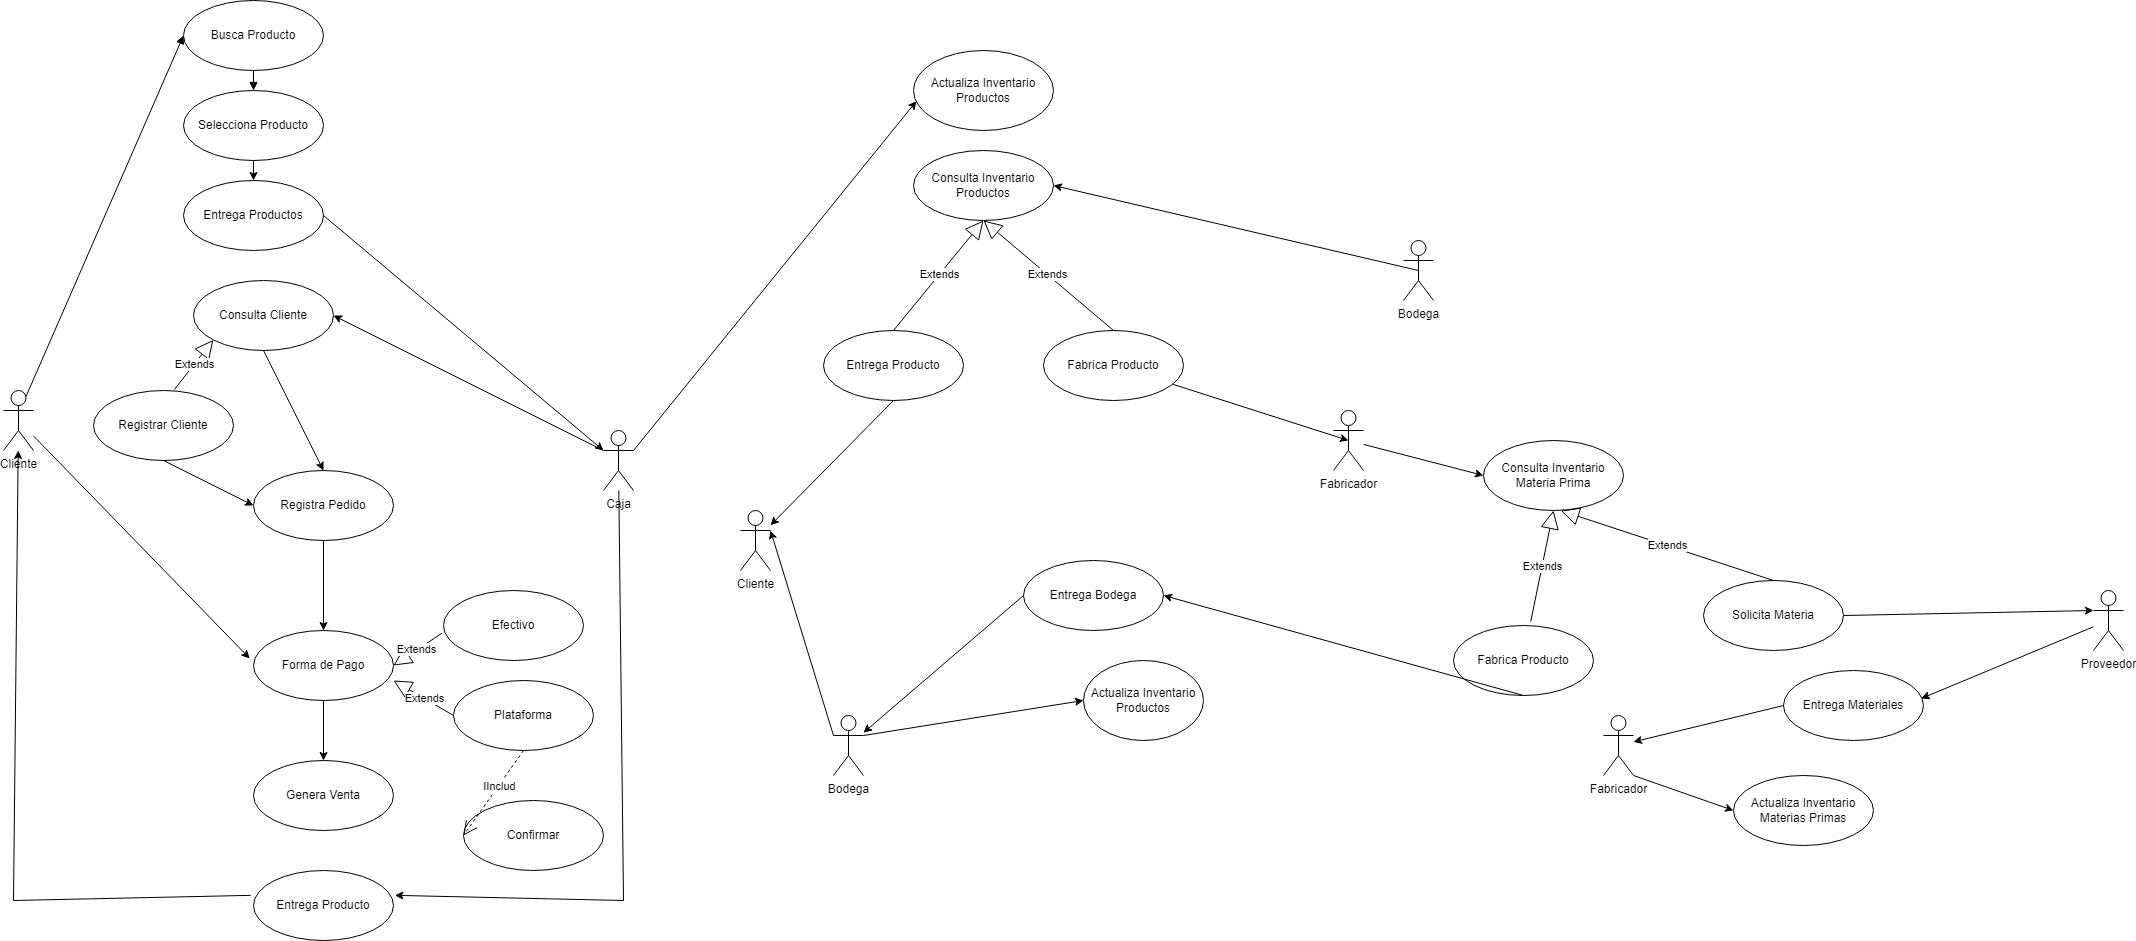

The diagram above was exported from draw.io. Its source (the exported page's mxGraphModel, read from the mxfile embedded in the PNG):
<mxGraphModel dx="2844" dy="1474" grid="1" gridSize="10" guides="1" tooltips="1" connect="1" arrows="1" fold="1" page="1" pageScale="1" pageWidth="827" pageHeight="1169" math="0" shadow="0">
  <root>
    <mxCell id="0" />
    <mxCell id="1" parent="0" />
    <mxCell id="sgRY6oTmclOUkcROa5n--117" value="Cliente" style="shape=umlActor;verticalLabelPosition=bottom;verticalAlign=top;html=1;outlineConnect=0;" parent="1" vertex="1">
      <mxGeometry x="60" y="450" width="30" height="60" as="geometry" />
    </mxCell>
    <mxCell id="sgRY6oTmclOUkcROa5n--118" value="Busca Producto" style="ellipse;whiteSpace=wrap;html=1;" parent="1" vertex="1">
      <mxGeometry x="240" y="60" width="140" height="70" as="geometry" />
    </mxCell>
    <mxCell id="sgRY6oTmclOUkcROa5n--119" value="" style="html=1;verticalAlign=bottom;labelBackgroundColor=none;endArrow=block;endFill=1;rounded=0;entryX=0;entryY=0.5;entryDx=0;entryDy=0;exitX=0.75;exitY=0.1;exitDx=0;exitDy=0;exitPerimeter=0;" parent="1" source="sgRY6oTmclOUkcROa5n--117" target="sgRY6oTmclOUkcROa5n--118" edge="1">
      <mxGeometry width="160" relative="1" as="geometry">
        <mxPoint x="140" y="160" as="sourcePoint" />
        <mxPoint x="340" y="420" as="targetPoint" />
      </mxGeometry>
    </mxCell>
    <mxCell id="sgRY6oTmclOUkcROa5n--120" value="Selecciona Producto" style="ellipse;whiteSpace=wrap;html=1;" parent="1" vertex="1">
      <mxGeometry x="240" y="150" width="140" height="70" as="geometry" />
    </mxCell>
    <mxCell id="sgRY6oTmclOUkcROa5n--121" value="" style="html=1;verticalAlign=bottom;labelBackgroundColor=none;endArrow=block;endFill=1;rounded=0;exitX=0.5;exitY=1;exitDx=0;exitDy=0;entryX=0.5;entryY=0;entryDx=0;entryDy=0;" parent="1" source="sgRY6oTmclOUkcROa5n--118" target="sgRY6oTmclOUkcROa5n--120" edge="1">
      <mxGeometry width="160" relative="1" as="geometry">
        <mxPoint x="220" y="250" as="sourcePoint" />
        <mxPoint x="340" y="420" as="targetPoint" />
      </mxGeometry>
    </mxCell>
    <mxCell id="sgRY6oTmclOUkcROa5n--122" value="Entrega Productos" style="ellipse;whiteSpace=wrap;html=1;" parent="1" vertex="1">
      <mxGeometry x="240" y="240" width="140" height="70" as="geometry" />
    </mxCell>
    <mxCell id="sgRY6oTmclOUkcROa5n--125" value="" style="endArrow=classic;html=1;rounded=0;exitX=0.5;exitY=1;exitDx=0;exitDy=0;" parent="1" source="sgRY6oTmclOUkcROa5n--120" target="sgRY6oTmclOUkcROa5n--122" edge="1">
      <mxGeometry width="50" height="50" relative="1" as="geometry">
        <mxPoint x="230" y="450" as="sourcePoint" />
        <mxPoint x="280" y="400" as="targetPoint" />
      </mxGeometry>
    </mxCell>
    <mxCell id="sgRY6oTmclOUkcROa5n--126" value="Caja" style="shape=umlActor;verticalLabelPosition=bottom;verticalAlign=top;html=1;outlineConnect=0;" parent="1" vertex="1">
      <mxGeometry x="660" y="490" width="30" height="60" as="geometry" />
    </mxCell>
    <mxCell id="sgRY6oTmclOUkcROa5n--127" value="" style="endArrow=classic;html=1;rounded=0;exitX=1;exitY=0.5;exitDx=0;exitDy=0;entryX=0;entryY=0.3333333333333333;entryDx=0;entryDy=0;entryPerimeter=0;" parent="1" source="sgRY6oTmclOUkcROa5n--122" target="sgRY6oTmclOUkcROa5n--126" edge="1">
      <mxGeometry width="50" height="50" relative="1" as="geometry">
        <mxPoint x="230" y="450" as="sourcePoint" />
        <mxPoint x="280" y="400" as="targetPoint" />
      </mxGeometry>
    </mxCell>
    <mxCell id="sgRY6oTmclOUkcROa5n--128" value="Consulta Cliente" style="ellipse;whiteSpace=wrap;html=1;" parent="1" vertex="1">
      <mxGeometry x="250" y="340" width="140" height="70" as="geometry" />
    </mxCell>
    <mxCell id="sgRY6oTmclOUkcROa5n--129" value="" style="endArrow=classic;html=1;rounded=0;entryX=1;entryY=0.5;entryDx=0;entryDy=0;exitX=0;exitY=0.3333333333333333;exitDx=0;exitDy=0;exitPerimeter=0;" parent="1" source="sgRY6oTmclOUkcROa5n--126" target="sgRY6oTmclOUkcROa5n--128" edge="1">
      <mxGeometry width="50" height="50" relative="1" as="geometry">
        <mxPoint x="500" y="330" as="sourcePoint" />
        <mxPoint x="280" y="400" as="targetPoint" />
      </mxGeometry>
    </mxCell>
    <mxCell id="sgRY6oTmclOUkcROa5n--130" value="Registrar Cliente" style="ellipse;whiteSpace=wrap;html=1;" parent="1" vertex="1">
      <mxGeometry x="150" y="450" width="140" height="70" as="geometry" />
    </mxCell>
    <mxCell id="sgRY6oTmclOUkcROa5n--131" value="Extends" style="endArrow=block;endSize=16;endFill=0;html=1;rounded=0;entryX=0;entryY=1;entryDx=0;entryDy=0;exitX=0.578;exitY=-0.014;exitDx=0;exitDy=0;exitPerimeter=0;" parent="1" source="sgRY6oTmclOUkcROa5n--130" target="sgRY6oTmclOUkcROa5n--128" edge="1">
      <mxGeometry width="160" relative="1" as="geometry">
        <mxPoint x="180" y="420" as="sourcePoint" />
        <mxPoint x="340" y="420" as="targetPoint" />
      </mxGeometry>
    </mxCell>
    <mxCell id="sgRY6oTmclOUkcROa5n--132" value="Registra Pedido" style="ellipse;whiteSpace=wrap;html=1;" parent="1" vertex="1">
      <mxGeometry x="310" y="530" width="140" height="70" as="geometry" />
    </mxCell>
    <mxCell id="sgRY6oTmclOUkcROa5n--133" value="" style="endArrow=classic;html=1;rounded=0;exitX=0.5;exitY=1;exitDx=0;exitDy=0;entryX=0.5;entryY=0;entryDx=0;entryDy=0;" parent="1" source="sgRY6oTmclOUkcROa5n--128" target="sgRY6oTmclOUkcROa5n--132" edge="1">
      <mxGeometry width="50" height="50" relative="1" as="geometry">
        <mxPoint x="230" y="450" as="sourcePoint" />
        <mxPoint x="280" y="400" as="targetPoint" />
      </mxGeometry>
    </mxCell>
    <mxCell id="sgRY6oTmclOUkcROa5n--134" value="" style="endArrow=classic;html=1;rounded=0;exitX=0.5;exitY=1;exitDx=0;exitDy=0;entryX=0;entryY=0.5;entryDx=0;entryDy=0;" parent="1" source="sgRY6oTmclOUkcROa5n--130" target="sgRY6oTmclOUkcROa5n--132" edge="1">
      <mxGeometry width="50" height="50" relative="1" as="geometry">
        <mxPoint x="230" y="450" as="sourcePoint" />
        <mxPoint x="280" y="400" as="targetPoint" />
      </mxGeometry>
    </mxCell>
    <mxCell id="sgRY6oTmclOUkcROa5n--135" value="Forma de Pago" style="ellipse;whiteSpace=wrap;html=1;" parent="1" vertex="1">
      <mxGeometry x="310" y="690" width="140" height="70" as="geometry" />
    </mxCell>
    <mxCell id="sgRY6oTmclOUkcROa5n--136" value="" style="endArrow=classic;html=1;rounded=0;exitX=0.5;exitY=1;exitDx=0;exitDy=0;entryX=0.5;entryY=0;entryDx=0;entryDy=0;" parent="1" source="sgRY6oTmclOUkcROa5n--132" target="sgRY6oTmclOUkcROa5n--135" edge="1">
      <mxGeometry width="50" height="50" relative="1" as="geometry">
        <mxPoint x="230" y="660" as="sourcePoint" />
        <mxPoint x="280" y="610" as="targetPoint" />
      </mxGeometry>
    </mxCell>
    <mxCell id="sgRY6oTmclOUkcROa5n--137" value="Efectivo" style="ellipse;whiteSpace=wrap;html=1;" parent="1" vertex="1">
      <mxGeometry x="500" y="650" width="140" height="70" as="geometry" />
    </mxCell>
    <mxCell id="sgRY6oTmclOUkcROa5n--138" value="Plataforma" style="ellipse;whiteSpace=wrap;html=1;" parent="1" vertex="1">
      <mxGeometry x="510" y="740" width="140" height="70" as="geometry" />
    </mxCell>
    <mxCell id="sgRY6oTmclOUkcROa5n--139" value="Extends" style="endArrow=block;endSize=16;endFill=0;html=1;rounded=0;entryX=1;entryY=0.5;entryDx=0;entryDy=0;exitX=-0.012;exitY=0.611;exitDx=0;exitDy=0;exitPerimeter=0;" parent="1" source="sgRY6oTmclOUkcROa5n--137" target="sgRY6oTmclOUkcROa5n--135" edge="1">
      <mxGeometry width="160" relative="1" as="geometry">
        <mxPoint x="180" y="740" as="sourcePoint" />
        <mxPoint x="340" y="740" as="targetPoint" />
      </mxGeometry>
    </mxCell>
    <mxCell id="sgRY6oTmclOUkcROa5n--140" value="Extends" style="endArrow=block;endSize=16;endFill=0;html=1;rounded=0;exitX=0;exitY=0.5;exitDx=0;exitDy=0;" parent="1" source="sgRY6oTmclOUkcROa5n--138" edge="1">
      <mxGeometry width="160" relative="1" as="geometry">
        <mxPoint x="180" y="740" as="sourcePoint" />
        <mxPoint x="450" y="740" as="targetPoint" />
      </mxGeometry>
    </mxCell>
    <mxCell id="sgRY6oTmclOUkcROa5n--141" value="Confirmar" style="ellipse;whiteSpace=wrap;html=1;" parent="1" vertex="1">
      <mxGeometry x="520" y="860" width="140" height="70" as="geometry" />
    </mxCell>
    <mxCell id="sgRY6oTmclOUkcROa5n--143" value="IInclud" style="endArrow=open;endSize=12;dashed=1;html=1;rounded=0;exitX=0.5;exitY=1;exitDx=0;exitDy=0;entryX=0;entryY=0.5;entryDx=0;entryDy=0;" parent="1" source="sgRY6oTmclOUkcROa5n--138" target="sgRY6oTmclOUkcROa5n--141" edge="1">
      <mxGeometry x="-0.1429" width="160" relative="1" as="geometry">
        <mxPoint x="180" y="740" as="sourcePoint" />
        <mxPoint x="340" y="740" as="targetPoint" />
        <Array as="points" />
        <mxPoint x="1" as="offset" />
      </mxGeometry>
    </mxCell>
    <mxCell id="sgRY6oTmclOUkcROa5n--144" value="Genera Venta" style="ellipse;whiteSpace=wrap;html=1;" parent="1" vertex="1">
      <mxGeometry x="310" y="820" width="140" height="70" as="geometry" />
    </mxCell>
    <mxCell id="sgRY6oTmclOUkcROa5n--145" value="" style="endArrow=classic;html=1;rounded=0;exitX=0.5;exitY=1;exitDx=0;exitDy=0;entryX=0.5;entryY=0;entryDx=0;entryDy=0;" parent="1" source="sgRY6oTmclOUkcROa5n--135" target="sgRY6oTmclOUkcROa5n--144" edge="1">
      <mxGeometry width="50" height="50" relative="1" as="geometry">
        <mxPoint x="230" y="760" as="sourcePoint" />
        <mxPoint x="280" y="710" as="targetPoint" />
      </mxGeometry>
    </mxCell>
    <mxCell id="sgRY6oTmclOUkcROa5n--146" value="" style="endArrow=classic;html=1;rounded=0;entryX=-0.027;entryY=0.4;entryDx=0;entryDy=0;entryPerimeter=0;" parent="1" source="sgRY6oTmclOUkcROa5n--117" target="sgRY6oTmclOUkcROa5n--135" edge="1">
      <mxGeometry width="50" height="50" relative="1" as="geometry">
        <mxPoint x="230" y="760" as="sourcePoint" />
        <mxPoint x="280" y="710" as="targetPoint" />
      </mxGeometry>
    </mxCell>
    <mxCell id="sgRY6oTmclOUkcROa5n--147" value="Entrega Producto" style="ellipse;whiteSpace=wrap;html=1;" parent="1" vertex="1">
      <mxGeometry x="310" y="930" width="140" height="70" as="geometry" />
    </mxCell>
    <mxCell id="sgRY6oTmclOUkcROa5n--148" value="" style="endArrow=classic;html=1;rounded=0;entryX=1.01;entryY=0.355;entryDx=0;entryDy=0;entryPerimeter=0;" parent="1" source="sgRY6oTmclOUkcROa5n--126" target="sgRY6oTmclOUkcROa5n--147" edge="1">
      <mxGeometry width="50" height="50" relative="1" as="geometry">
        <mxPoint x="230" y="760" as="sourcePoint" />
        <mxPoint x="280" y="710" as="targetPoint" />
        <Array as="points">
          <mxPoint x="680" y="960" />
        </Array>
      </mxGeometry>
    </mxCell>
    <mxCell id="sgRY6oTmclOUkcROa5n--149" value="" style="endArrow=classic;html=1;rounded=0;exitX=-0.02;exitY=0.355;exitDx=0;exitDy=0;exitPerimeter=0;" parent="1" source="sgRY6oTmclOUkcROa5n--147" target="sgRY6oTmclOUkcROa5n--117" edge="1">
      <mxGeometry width="50" height="50" relative="1" as="geometry">
        <mxPoint x="230" y="760" as="sourcePoint" />
        <mxPoint x="280" y="710" as="targetPoint" />
        <Array as="points">
          <mxPoint x="70" y="960" />
        </Array>
      </mxGeometry>
    </mxCell>
    <mxCell id="sgRY6oTmclOUkcROa5n--150" value="Actualiza Inventario Productos" style="ellipse;whiteSpace=wrap;html=1;" parent="1" vertex="1">
      <mxGeometry x="970" y="110" width="140" height="80" as="geometry" />
    </mxCell>
    <mxCell id="sgRY6oTmclOUkcROa5n--151" value="" style="endArrow=classic;html=1;rounded=0;exitX=1;exitY=0.3333333333333333;exitDx=0;exitDy=0;exitPerimeter=0;entryX=0.021;entryY=0.633;entryDx=0;entryDy=0;entryPerimeter=0;" parent="1" source="sgRY6oTmclOUkcROa5n--126" target="sgRY6oTmclOUkcROa5n--150" edge="1">
      <mxGeometry width="50" height="50" relative="1" as="geometry">
        <mxPoint x="400" y="450" as="sourcePoint" />
        <mxPoint x="450" y="400" as="targetPoint" />
      </mxGeometry>
    </mxCell>
    <mxCell id="sgRY6oTmclOUkcROa5n--152" value="Consulta Inventario Productos" style="ellipse;whiteSpace=wrap;html=1;" parent="1" vertex="1">
      <mxGeometry x="970" y="210" width="140" height="70" as="geometry" />
    </mxCell>
    <mxCell id="sgRY6oTmclOUkcROa5n--153" value="Bodega" style="shape=umlActor;verticalLabelPosition=bottom;verticalAlign=top;html=1;" parent="1" vertex="1">
      <mxGeometry x="1460" y="300" width="30" height="60" as="geometry" />
    </mxCell>
    <mxCell id="sgRY6oTmclOUkcROa5n--154" value="" style="endArrow=classic;html=1;rounded=0;exitX=0.5;exitY=0.5;exitDx=0;exitDy=0;exitPerimeter=0;entryX=1;entryY=0.5;entryDx=0;entryDy=0;" parent="1" source="sgRY6oTmclOUkcROa5n--153" target="sgRY6oTmclOUkcROa5n--152" edge="1">
      <mxGeometry width="50" height="50" relative="1" as="geometry">
        <mxPoint x="880" y="450" as="sourcePoint" />
        <mxPoint x="930" y="400" as="targetPoint" />
      </mxGeometry>
    </mxCell>
    <mxCell id="sgRY6oTmclOUkcROa5n--157" value="Cliente" style="shape=umlActor;verticalLabelPosition=bottom;verticalAlign=top;html=1;outlineConnect=0;" parent="1" vertex="1">
      <mxGeometry x="797" y="570" width="30" height="60" as="geometry" />
    </mxCell>
    <mxCell id="sgRY6oTmclOUkcROa5n--159" value="Entrega Producto" style="ellipse;whiteSpace=wrap;html=1;" parent="1" vertex="1">
      <mxGeometry x="880" y="390" width="140" height="70" as="geometry" />
    </mxCell>
    <mxCell id="sgRY6oTmclOUkcROa5n--160" value="Extends" style="endArrow=block;endSize=16;endFill=0;html=1;rounded=0;entryX=0.5;entryY=1;entryDx=0;entryDy=0;exitX=0.5;exitY=0;exitDx=0;exitDy=0;" parent="1" source="sgRY6oTmclOUkcROa5n--159" target="sgRY6oTmclOUkcROa5n--152" edge="1">
      <mxGeometry width="160" relative="1" as="geometry">
        <mxPoint x="830" y="420" as="sourcePoint" />
        <mxPoint x="990" y="420" as="targetPoint" />
      </mxGeometry>
    </mxCell>
    <mxCell id="sgRY6oTmclOUkcROa5n--161" value="Fabrica Producto" style="ellipse;whiteSpace=wrap;html=1;" parent="1" vertex="1">
      <mxGeometry x="1100" y="390" width="140" height="70" as="geometry" />
    </mxCell>
    <mxCell id="sgRY6oTmclOUkcROa5n--162" value="Extends" style="endArrow=block;endSize=16;endFill=0;html=1;rounded=0;exitX=0.5;exitY=0;exitDx=0;exitDy=0;" parent="1" source="sgRY6oTmclOUkcROa5n--161" edge="1">
      <mxGeometry width="160" relative="1" as="geometry">
        <mxPoint x="830" y="420" as="sourcePoint" />
        <mxPoint x="1040" y="280" as="targetPoint" />
      </mxGeometry>
    </mxCell>
    <mxCell id="sgRY6oTmclOUkcROa5n--163" value="" style="endArrow=classic;html=1;rounded=0;exitX=0.5;exitY=1;exitDx=0;exitDy=0;" parent="1" source="sgRY6oTmclOUkcROa5n--159" target="sgRY6oTmclOUkcROa5n--157" edge="1">
      <mxGeometry width="50" height="50" relative="1" as="geometry">
        <mxPoint x="880" y="450" as="sourcePoint" />
        <mxPoint x="930" y="400" as="targetPoint" />
      </mxGeometry>
    </mxCell>
    <mxCell id="sgRY6oTmclOUkcROa5n--164" value="Fabricador" style="shape=umlActor;verticalLabelPosition=bottom;verticalAlign=top;html=1;outlineConnect=0;" parent="1" vertex="1">
      <mxGeometry x="1390" y="470" width="30" height="60" as="geometry" />
    </mxCell>
    <mxCell id="sgRY6oTmclOUkcROa5n--165" value="" style="endArrow=classic;html=1;rounded=0;entryX=0.5;entryY=0.5;entryDx=0;entryDy=0;entryPerimeter=0;" parent="1" source="sgRY6oTmclOUkcROa5n--161" target="sgRY6oTmclOUkcROa5n--164" edge="1">
      <mxGeometry width="50" height="50" relative="1" as="geometry">
        <mxPoint x="880" y="450" as="sourcePoint" />
        <mxPoint x="930" y="400" as="targetPoint" />
      </mxGeometry>
    </mxCell>
    <mxCell id="sgRY6oTmclOUkcROa5n--166" value="Consulta Inventario Materia Prima" style="ellipse;whiteSpace=wrap;html=1;" parent="1" vertex="1">
      <mxGeometry x="1540" y="500" width="140" height="70" as="geometry" />
    </mxCell>
    <mxCell id="sgRY6oTmclOUkcROa5n--167" value="" style="endArrow=classic;html=1;rounded=0;entryX=0;entryY=0.5;entryDx=0;entryDy=0;" parent="1" source="sgRY6oTmclOUkcROa5n--164" target="sgRY6oTmclOUkcROa5n--166" edge="1">
      <mxGeometry width="50" height="50" relative="1" as="geometry">
        <mxPoint x="880" y="760" as="sourcePoint" />
        <mxPoint x="930" y="710" as="targetPoint" />
      </mxGeometry>
    </mxCell>
    <mxCell id="sgRY6oTmclOUkcROa5n--168" value="Fabrica Producto" style="ellipse;whiteSpace=wrap;html=1;" parent="1" vertex="1">
      <mxGeometry x="1510" y="685" width="140" height="70" as="geometry" />
    </mxCell>
    <mxCell id="sgRY6oTmclOUkcROa5n--169" value="Solicita Materia" style="ellipse;whiteSpace=wrap;html=1;" parent="1" vertex="1">
      <mxGeometry x="1760" y="640" width="140" height="70" as="geometry" />
    </mxCell>
    <mxCell id="sgRY6oTmclOUkcROa5n--171" value="Extends" style="endArrow=block;endSize=16;endFill=0;html=1;rounded=0;entryX=0.5;entryY=1;entryDx=0;entryDy=0;exitX=0.552;exitY=-0.059;exitDx=0;exitDy=0;exitPerimeter=0;" parent="1" source="sgRY6oTmclOUkcROa5n--168" target="sgRY6oTmclOUkcROa5n--166" edge="1">
      <mxGeometry width="160" relative="1" as="geometry">
        <mxPoint x="830" y="740" as="sourcePoint" />
        <mxPoint x="990" y="740" as="targetPoint" />
      </mxGeometry>
    </mxCell>
    <mxCell id="sgRY6oTmclOUkcROa5n--173" value="Extends" style="endArrow=block;endSize=16;endFill=0;html=1;rounded=0;entryX=0.552;entryY=1.002;entryDx=0;entryDy=0;entryPerimeter=0;exitX=0.5;exitY=0;exitDx=0;exitDy=0;" parent="1" source="sgRY6oTmclOUkcROa5n--169" target="sgRY6oTmclOUkcROa5n--166" edge="1">
      <mxGeometry width="160" relative="1" as="geometry">
        <mxPoint x="1400" y="950" as="sourcePoint" />
        <mxPoint x="1560" y="950" as="targetPoint" />
      </mxGeometry>
    </mxCell>
    <mxCell id="sgRY6oTmclOUkcROa5n--174" value="Entrega Bodega" style="ellipse;whiteSpace=wrap;html=1;" parent="1" vertex="1">
      <mxGeometry x="1080" y="620" width="140" height="70" as="geometry" />
    </mxCell>
    <mxCell id="sgRY6oTmclOUkcROa5n--175" value="" style="endArrow=classic;html=1;rounded=0;exitX=0.5;exitY=1;exitDx=0;exitDy=0;entryX=1;entryY=0.5;entryDx=0;entryDy=0;" parent="1" source="sgRY6oTmclOUkcROa5n--168" target="sgRY6oTmclOUkcROa5n--174" edge="1">
      <mxGeometry width="50" height="50" relative="1" as="geometry">
        <mxPoint x="1460" y="760" as="sourcePoint" />
        <mxPoint x="1510" y="710" as="targetPoint" />
      </mxGeometry>
    </mxCell>
    <mxCell id="sgRY6oTmclOUkcROa5n--176" value="Bodega" style="shape=umlActor;verticalLabelPosition=bottom;verticalAlign=top;html=1;outlineConnect=0;" parent="1" vertex="1">
      <mxGeometry x="890" y="775" width="30" height="60" as="geometry" />
    </mxCell>
    <mxCell id="sgRY6oTmclOUkcROa5n--177" value="" style="endArrow=classic;html=1;rounded=0;exitX=0;exitY=0.5;exitDx=0;exitDy=0;" parent="1" source="sgRY6oTmclOUkcROa5n--174" target="sgRY6oTmclOUkcROa5n--176" edge="1">
      <mxGeometry width="50" height="50" relative="1" as="geometry">
        <mxPoint x="1460" y="760" as="sourcePoint" />
        <mxPoint x="1510" y="710" as="targetPoint" />
      </mxGeometry>
    </mxCell>
    <mxCell id="sgRY6oTmclOUkcROa5n--178" value="Actualiza Inventario Productos" style="ellipse;whiteSpace=wrap;html=1;" parent="1" vertex="1">
      <mxGeometry x="1140" y="720" width="120" height="80" as="geometry" />
    </mxCell>
    <mxCell id="sgRY6oTmclOUkcROa5n--179" value="" style="endArrow=classic;html=1;rounded=0;exitX=1;exitY=0.3333333333333333;exitDx=0;exitDy=0;exitPerimeter=0;entryX=0;entryY=0.5;entryDx=0;entryDy=0;" parent="1" source="sgRY6oTmclOUkcROa5n--176" target="sgRY6oTmclOUkcROa5n--178" edge="1">
      <mxGeometry width="50" height="50" relative="1" as="geometry">
        <mxPoint x="1460" y="1080" as="sourcePoint" />
        <mxPoint x="1510" y="1030" as="targetPoint" />
      </mxGeometry>
    </mxCell>
    <mxCell id="sgRY6oTmclOUkcROa5n--180" value="" style="endArrow=classic;html=1;rounded=0;exitX=0;exitY=0.3333333333333333;exitDx=0;exitDy=0;exitPerimeter=0;entryX=1;entryY=0.3333333333333333;entryDx=0;entryDy=0;entryPerimeter=0;" parent="1" source="sgRY6oTmclOUkcROa5n--176" target="sgRY6oTmclOUkcROa5n--157" edge="1">
      <mxGeometry width="50" height="50" relative="1" as="geometry">
        <mxPoint x="1460" y="870" as="sourcePoint" />
        <mxPoint x="1510" y="820" as="targetPoint" />
      </mxGeometry>
    </mxCell>
    <mxCell id="sgRY6oTmclOUkcROa5n--181" value="Proveedor" style="shape=umlActor;verticalLabelPosition=bottom;verticalAlign=top;html=1;outlineConnect=0;" parent="1" vertex="1">
      <mxGeometry x="2150" y="650" width="30" height="60" as="geometry" />
    </mxCell>
    <mxCell id="sgRY6oTmclOUkcROa5n--182" value="" style="endArrow=classic;html=1;rounded=0;exitX=1;exitY=0.5;exitDx=0;exitDy=0;entryX=0;entryY=0.3333333333333333;entryDx=0;entryDy=0;entryPerimeter=0;" parent="1" source="sgRY6oTmclOUkcROa5n--169" target="sgRY6oTmclOUkcROa5n--181" edge="1">
      <mxGeometry width="50" height="50" relative="1" as="geometry">
        <mxPoint x="2290" y="870" as="sourcePoint" />
        <mxPoint x="2340" y="820" as="targetPoint" />
      </mxGeometry>
    </mxCell>
    <mxCell id="sgRY6oTmclOUkcROa5n--184" value="Entrega Materiales" style="ellipse;whiteSpace=wrap;html=1;" parent="1" vertex="1">
      <mxGeometry x="1840" y="730" width="140" height="70" as="geometry" />
    </mxCell>
    <mxCell id="sgRY6oTmclOUkcROa5n--185" value="" style="endArrow=classic;html=1;rounded=0;entryX=0.984;entryY=0.4;entryDx=0;entryDy=0;entryPerimeter=0;" parent="1" source="sgRY6oTmclOUkcROa5n--181" target="sgRY6oTmclOUkcROa5n--184" edge="1">
      <mxGeometry width="50" height="50" relative="1" as="geometry">
        <mxPoint x="2660" y="710" as="sourcePoint" />
        <mxPoint x="2340" y="820" as="targetPoint" />
      </mxGeometry>
    </mxCell>
    <mxCell id="sgRY6oTmclOUkcROa5n--186" value="Fabricador" style="shape=umlActor;verticalLabelPosition=bottom;verticalAlign=top;html=1;outlineConnect=0;" parent="1" vertex="1">
      <mxGeometry x="1660" y="775" width="30" height="60" as="geometry" />
    </mxCell>
    <mxCell id="sgRY6oTmclOUkcROa5n--187" value="" style="endArrow=classic;html=1;rounded=0;exitX=0;exitY=0.5;exitDx=0;exitDy=0;" parent="1" source="sgRY6oTmclOUkcROa5n--184" target="sgRY6oTmclOUkcROa5n--186" edge="1">
      <mxGeometry width="50" height="50" relative="1" as="geometry">
        <mxPoint x="1990" y="970" as="sourcePoint" />
        <mxPoint x="2190" y="1040" as="targetPoint" />
      </mxGeometry>
    </mxCell>
    <mxCell id="sgRY6oTmclOUkcROa5n--188" value="Actualiza Inventario Materias Primas" style="ellipse;whiteSpace=wrap;html=1;" parent="1" vertex="1">
      <mxGeometry x="1790" y="835" width="140" height="70" as="geometry" />
    </mxCell>
    <mxCell id="sgRY6oTmclOUkcROa5n--189" value="" style="endArrow=classic;html=1;rounded=0;exitX=1;exitY=1;exitDx=0;exitDy=0;exitPerimeter=0;entryX=0;entryY=0.5;entryDx=0;entryDy=0;" parent="1" source="sgRY6oTmclOUkcROa5n--186" target="sgRY6oTmclOUkcROa5n--188" edge="1">
      <mxGeometry width="50" height="50" relative="1" as="geometry">
        <mxPoint x="1990" y="970" as="sourcePoint" />
        <mxPoint x="2040" y="920" as="targetPoint" />
      </mxGeometry>
    </mxCell>
  </root>
</mxGraphModel>